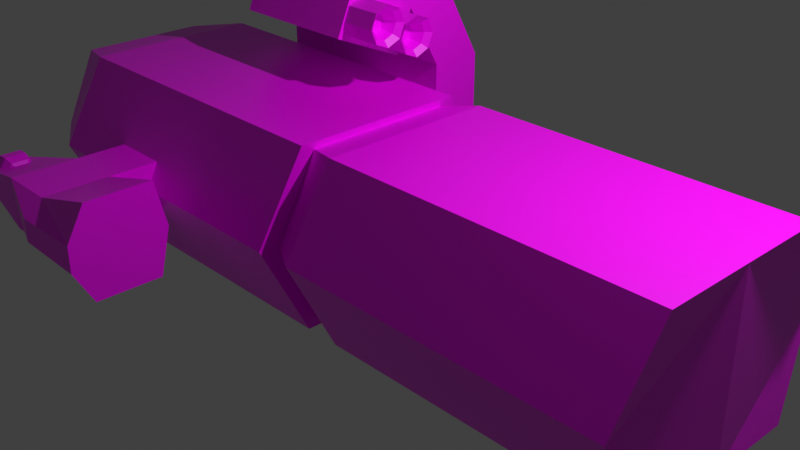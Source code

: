 # Source: provider.blend  (saved by Blender 3.0.42; exported with 4.5.12 LTS)
import bpy
from mathutils import Matrix  # noqa: F401  (used for matrix-valued properties, if any)

bpy.ops.wm.read_factory_settings(use_empty=True)
scene = bpy.context.scene
scene.name = 'Scene'

# ---- collections
col_collection = bpy.data.collections.new('Collection'); scene.collection.children.link(col_collection)

# ---- images (referenced by path relative to the original .blend; pixels are not part of the script)
import os
ASSET_DIR = os.environ.get("B2B_ASSET_DIR", "")  # directory of the original .blend (textures are referenced by path, not embedded)
HERE = os.path.dirname(os.path.abspath(__file__))  # packed textures are extracted next to this script under _unpacked/

def load_image(name, relpath, width, height, colorspace="sRGB"):
    """Load a texture the original file referenced (path relative to the .blend, or extracted next to this script)."""
    p = next((c for c in (os.path.join(HERE, relpath), os.path.join(ASSET_DIR, relpath)) if relpath and os.path.exists(c)), "")
    if p:
        img = bpy.data.images.load(p, check_existing=True)
        img.name = name
    else:  # same state as the original file: an image datablock whose file is absent (Cycles renders it pink)
        img = bpy.data.images.new(name, width, height)
        img.source = "FILE"
        img.filepath = "//" + (relpath or name)
    img.colorspace_settings.name = colorspace
    return img
img_untitled = load_image('Untitled', 'provider_base.png', 1024, 1024, 'sRGB')
img_untitled_002 = load_image('Untitled.002', 'provider_paint.png', 1024, 1024, 'sRGB')
img_untitled_001 = load_image('Untitled.001', 'provider_lights.png', 1024, 1024, 'sRGB')

# ---- materials (node trees are filled in below, after node groups)
mat_material = bpy.data.materials.new('Material')
mat_material.alpha_threshold = 0.0
mat_material.use_transparent_shadow = False
mat_material.line_color = (0.0, 0.0, 0.0, 1.0)

# ---- material node trees
mat_material.use_nodes = True; mat_material.node_tree.nodes.clear()
_N = mat_material.node_tree.nodes; _L = mat_material.node_tree.links
n0 = _N.new('ShaderNodeBsdfPrincipled'); n0.name = 'Principled BSDF'; n0.location = (-243, 359)
n0.hide = True
n0.distribution = 'GGX'
n0.subsurface_method = 'BURLEY'
n0.inputs[2].default_value = 0.4
n0.inputs[3].default_value = 1.45
n0.inputs[27].default_value = (0.0, 0.0, 0.0, 1.0)
n0.inputs[28].default_value = 1.0
n1 = _N.new('ShaderNodeOutputMaterial'); n1.name = 'Material Output'; n1.location = (300, 300)
n2 = _N.new('ShaderNodeMixShader'); n2.name = 'Mix Shader'; n2.location = (106, 442)
n3 = _N.new('ShaderNodeMixShader'); n3.name = 'Mix Shader.001'; n3.location = (94, 217)
n4 = _N.new('ShaderNodeTexImage'); n4.name = 'Image Texture'; n4.location = (-614, 465)
n4.image = img_untitled
n5 = _N.new('ShaderNodeTexImage'); n5.name = 'Image Texture.002'; n5.location = (-601, -96)
n5.image = img_untitled_002
n6 = _N.new('ShaderNodeBsdfPrincipled'); n6.name = 'Principled BSDF.001'; n6.location = (-238, 106)
n6.hide = True
n6.distribution = 'GGX'
n6.subsurface_method = 'BURLEY'
n6.inputs[2].default_value = 0.4
n6.inputs[3].default_value = 1.45
n6.inputs[27].default_value = (0.0, 0.0, 0.0, 1.0)
n6.inputs[28].default_value = 1.0
n7 = _N.new('ShaderNodeTexImage'); n7.name = 'Image Texture.001'; n7.location = (-593, 200)
n7.image = img_untitled_001
n8 = _N.new('ShaderNodeBsdfPrincipled'); n8.name = 'Principled BSDF.002'; n8.location = (-233, -137)
n8.hide = True
n8.distribution = 'GGX'
n8.subsurface_method = 'BURLEY'
n8.inputs[2].default_value = 0.4
n8.inputs[3].default_value = 1.45
n8.inputs[27].default_value = (0.0, 0.0, 0.0, 1.0)
n8.inputs[28].default_value = 1.0
_L.new(n4.outputs[0], n0.inputs[0])
_L.new(n7.outputs[0], n6.inputs[0])
_L.new(n5.outputs[0], n8.inputs[0])
_L.new(n7.outputs[1], n2.inputs[0])
_L.new(n5.outputs[1], n3.inputs[0])
_L.new(n0.outputs[0], n2.inputs[1])
_L.new(n6.outputs[0], n2.inputs[2])
_L.new(n2.outputs[0], n3.inputs[1])
_L.new(n8.outputs[0], n3.inputs[2])
_L.new(n3.outputs[0], n1.inputs[0])
n1.is_active_output = True

# ---- world
world_world = bpy.data.worlds.new('World'); scene.world = world_world
world_world.use_nodes = True; world_world.node_tree.nodes.clear()
_N = world_world.node_tree.nodes; _L = world_world.node_tree.links
n0 = _N.new('ShaderNodeOutputWorld'); n0.name = 'World Output'; n0.location = (300, 300)
n1 = _N.new('ShaderNodeBackground'); n1.name = 'Background'; n1.location = (10, 300)
n1.inputs[0].default_value = (0.05088, 0.05088, 0.05088, 1.0)
_L.new(n1.outputs[0], n0.inputs[0])
n0.is_active_output = True
world_world.color = (0.05088, 0.05088, 0.05088)
world_world.use_sun_shadow = False
world_world.sun_shadow_jitter_overblur = 0.0

# ---- cameras
cam_camera = bpy.data.cameras.new('Camera')
cam_camera.clip_end = 100.0
cam_camera.ortho_scale = 7.314

# ---- lights
light_light = bpy.data.lights.new('Light', 'POINT')
light_light.transmission_factor = 0.0
light_light.energy = 1000.0
light_light.shadow_soft_size = 0.1
light_light.shadow_maximum_resolution = 0.006
light_light.use_absolute_resolution = True

# ---- meshes
me_cube = bpy.data.meshes.new('Cube')
me_cube.from_pydata([(-4.995, -1.002, 1.0), (-4.873, -1.473, -4.527e-07), (-1.312, -1.002, 1.0), (-1.189, -1.473, -1.307e-07), (-0.5185, -1.082, -3.79e-08), (-0.6081, -0.7385, 0.8654), (-0.9044, -1.002, 1.0), (-0.7818, -1.473, -9.506e-08), (2.779, -1.002, 1.0), (2.901, -1.473, 2.269e-07), (3.572, -1.082, 3.197e-07), (3.483, -0.7385, 0.8654), (-4.995, 0.9976, 1.0), (-4.873, 1.468, -1.956e-07), (-4.995, -0.002428, 1.0), (-4.995, -0.002427, -3.349e-07), (-1.312, 0.9976, 1.0), (-1.189, 1.468, 1.264e-07), (-1.312, -0.002427, 1.0), (-1.312, -0.002427, -1.287e-08), (-0.5185, 1.077, 1.509e-07), (-0.6081, -0.002427, 4.867e-08), (-0.6081, -0.002427, 0.8654), (-0.6081, 0.7336, 0.8654), (-0.9044, 0.9976, 1.0), (-0.7818, 1.468, 1.62e-07), (-0.9044, -0.002427, 1.0), (-0.9044, -0.002427, 2.277e-08), (2.779, 0.9976, 1.0), (2.901, 1.468, 4.84e-07), (2.779, -0.002427, 1.0), (2.779, -0.002427, 3.448e-07), (3.572, 1.077, 5.085e-07), (3.483, -0.002427, 4.063e-07), (3.483, -0.002427, 0.8654), (3.483, 0.7336, 0.8654), (2.454, -1.614, 1.755e-07), (2.454, -1.614, 1.0), (2.454, -2.246, 1.201e-07), (2.454, -2.246, 1.0), (-0.07374, -1.614, -4.548e-08), (-0.07374, -1.614, 1.0), (-0.07374, -2.246, -1.008e-07), (-0.07374, -2.246, 1.0), (1.474, -1.614, 8.986e-08), (1.474, -1.614, 0.5481), (0.3782, -1.614, 0.5481), (0.3782, -1.614, -5.972e-09), (1.474, -0.9503, 1.479e-07), (1.474, -0.9503, 0.5481), (0.3782, -0.9503, 0.5481), (0.3782, -0.9503, 5.202e-08), (1.926, -1.211, 1.725), (1.926, -1.844, 1.725), (-0.07374, -1.844, 1.725), (-0.07374, -1.211, 1.725), (1.451, -0.3831, 2.078), (1.646, -1.016, 2.078), (-0.07374, -1.016, 2.078), (-0.07374, -0.3831, 2.078), (-0.07374, -1.005, 1.242), (1.926, -1.005, 1.242), (-0.07374, -0.1771, 1.596), (1.442, -0.1771, 1.596), (1.843, 1.909, 4.301e-07), (1.841, 1.903, 0.2914), (1.841, 0.9805, 3.487e-07), (1.841, 0.9805, 0.2914), (1.177, 1.796, 3.62e-07), (1.177, 1.903, 0.2914), (1.177, 0.9805, 2.907e-07), (1.177, 0.9805, 0.2914), (1.841, 2.656, 4.952e-07), (1.841, 2.656, 0.2914), (1.177, 2.656, 0.2914), (1.177, 2.869, 4.558e-07), (2.918, 2.145, 5.446e-07), (2.916, 2.139, 0.05461), (2.916, 2.535, 5.785e-07), (2.916, 2.535, 0.05461), (-0.03452, -0.7205, 1.756), (-0.4893, -0.7205, 1.756), (-0.03452, -0.6539, 1.596), (-0.4893, -0.6539, 1.596), (-0.03452, -0.4931, 1.529), (-0.4893, -0.4931, 1.529), (-0.03452, -0.3323, 1.596), (-0.4893, -0.3323, 1.596), (-0.03452, -0.2657, 1.756), (-0.4893, -0.2657, 1.756), (-0.03452, -0.3323, 1.917), (-0.4893, -0.3323, 1.917), (-0.03452, -0.4931, 1.984), (-0.4893, -0.4931, 1.984), (-0.03452, -0.6539, 1.917), (-0.4893, -0.6539, 1.917), (-0.4318, -0.6067, 1.643), (-0.4318, -0.6538, 1.756), (-0.4318, -0.4931, 1.596), (-0.4318, -0.3795, 1.643), (-0.4318, -0.3325, 1.756), (-0.4318, -0.3795, 1.87), (-0.4318, -0.4931, 1.917), (-0.4318, -0.6067, 1.87), (-0.2745, -0.5769, 1.673), (-0.2745, -0.6117, 1.756), (-0.2745, -0.4931, 1.638), (-0.2745, -0.4093, 1.673), (-0.2745, -0.3746, 1.756), (-0.2745, -0.4093, 1.84), (-0.2745, -0.4931, 1.875), (-0.2745, -0.5769, 1.84), (-0.03452, -1.129, 1.568), (-0.4893, -1.129, 1.568), (-0.03452, -1.062, 1.407), (-0.4893, -1.062, 1.407), (-0.03452, -0.9011, 1.34), (-0.4893, -0.9011, 1.34), (-0.03452, -0.7403, 1.407), (-0.4893, -0.7403, 1.407), (-0.03452, -0.6737, 1.568), (-0.4893, -0.6737, 1.568), (-0.03452, -0.7403, 1.728), (-0.4893, -0.7403, 1.728), (-0.03452, -0.9011, 1.795), (-0.4893, -0.9011, 1.795), (-0.03452, -1.062, 1.728), (-0.4893, -1.062, 1.728), (-0.4318, -1.015, 1.454), (-0.4318, -1.062, 1.568), (-0.4318, -0.9011, 1.407), (-0.4318, -0.7875, 1.454), (-0.4318, -0.7404, 1.568), (-0.4318, -0.7875, 1.681), (-0.4318, -0.9011, 1.728), (-0.4318, -1.015, 1.681), (-0.2745, -0.9849, 1.484), (-0.2745, -1.02, 1.568), (-0.2745, -0.9011, 1.449), (-0.2745, -0.8173, 1.484), (-0.2745, -0.7826, 1.568), (-0.2745, -0.8173, 1.651), (-0.2745, -0.9011, 1.686), (-0.2745, -0.9849, 1.651), (0.3058, 1.903, 0.5366), (0.3058, 1.774, 2.839e-07), (0.3058, 2.656, 0.5366), (0.3058, 2.869, 3.796e-07), (0.3058, 2.869, 0.1504), (1.177, 2.869, 0.131), (2.284, 2.216, 0.0537), (2.351, 2.132, 0.0537), (2.556, 2.085, 0.0537), (2.653, 2.132, 0.0537), (2.72, 2.216, 0.0537), (2.26, 2.321, 0.0537), (2.284, 2.426, 0.0537), (2.351, 2.51, 0.0537), (2.448, 2.557, 0.0537), (2.556, 2.557, 0.0537), (2.653, 2.51, 0.0537), (2.72, 2.426, 0.0537), (2.744, 2.321, 0.0537), (2.284, 2.373, 0.1446), (2.351, 2.415, 0.2175), (2.448, 2.439, 0.2579), (2.556, 2.439, 0.2579), (2.653, 2.415, 0.2175), (2.72, 2.373, 0.1446), (2.284, 2.268, 0.1446), (2.351, 2.226, 0.2175), (2.448, 2.203, 0.2579), (2.556, 2.203, 0.2579), (2.653, 2.226, 0.2175), (2.72, 2.268, 0.1446), (2.448, 2.085, 0.0537)], [], [(0, 2, 18, 14), (3, 19, 21, 4), (1, 0, 14, 15), (3, 2, 0, 1), (21, 22, 5, 4), (18, 2, 5, 22), (2, 3, 4, 5), (6, 8, 30, 26), (9, 31, 33, 10), (7, 6, 26, 27), (9, 8, 6, 7), (33, 34, 11, 10), (30, 8, 11, 34), (8, 9, 10, 11), (12, 14, 18, 16), (17, 20, 21, 19), (13, 15, 14, 12), (17, 13, 12, 16), (21, 20, 23, 22), (18, 22, 23, 16), (16, 23, 20, 17), (19, 21, 22, 18), (24, 26, 30, 28), (29, 32, 33, 31), (25, 27, 26, 24), (29, 25, 24, 28), (33, 32, 35, 34), (30, 34, 35, 28), (28, 35, 32, 29), (31, 33, 34, 30), (36, 37, 39, 38), (38, 39, 43, 42), (42, 43, 41, 40), (41, 43, 54, 55), (46, 45, 49, 50), (41, 37, 45, 46), (40, 41, 46, 47), (37, 36, 44, 45), (47, 46, 50, 51), (45, 44, 48, 49), (55, 54, 58, 59), (39, 37, 52, 53), (37, 41, 55, 52), (43, 39, 53, 54), (58, 57, 56, 59), (53, 52, 56, 57), (55, 59, 62, 60), (54, 53, 57, 58), (61, 60, 62, 63), (59, 56, 63, 62), (52, 55, 60, 61), (56, 52, 61, 63), (64, 65, 67, 66), (70, 71, 69, 68), (69, 65, 73, 74), (75, 149, 74, 73, 72), (71, 67, 65, 69), (68, 69, 144, 145), (65, 64, 76, 77), (77, 76, 78, 79), (73, 65, 77, 79), (72, 73, 79, 78), (80, 81, 83, 82), (82, 83, 85, 84), (84, 85, 87, 86), (86, 87, 89, 88), (88, 89, 91, 90), (90, 91, 93, 92), (87, 85, 98, 99), (92, 93, 95, 94), (94, 95, 81, 80), (103, 102, 110, 111), (93, 91, 101, 102), (89, 87, 99, 100), (95, 93, 102, 103), (85, 83, 96, 98), (91, 89, 100, 101), (81, 95, 103, 97), (83, 81, 97, 96), (104, 105, 111, 110, 109, 108, 107, 106), (101, 100, 108, 109), (99, 98, 106, 107), (96, 97, 105, 104), (97, 103, 111, 105), (102, 101, 109, 110), (100, 99, 107, 108), (98, 96, 104, 106), (112, 113, 115, 114), (114, 115, 117, 116), (116, 117, 119, 118), (118, 119, 121, 120), (120, 121, 123, 122), (122, 123, 125, 124), (119, 117, 130, 131), (124, 125, 127, 126), (126, 127, 113, 112), (135, 134, 142, 143), (125, 123, 133, 134), (121, 119, 131, 132), (127, 125, 134, 135), (117, 115, 128, 130), (123, 121, 132, 133), (113, 127, 135, 129), (115, 113, 129, 128), (136, 137, 143, 142, 141, 140, 139, 138), (133, 132, 140, 141), (131, 130, 138, 139), (128, 129, 137, 136), (129, 135, 143, 137), (134, 133, 141, 142), (132, 131, 139, 140), (130, 128, 136, 138), (145, 144, 146, 148, 147), (69, 74, 146, 144), (74, 149, 148, 146), (148, 149, 75, 147), (157, 156, 163, 164), (162, 161, 168), (160, 159, 166, 167), (158, 157, 164, 165), (156, 155, 163), (161, 160, 167, 168), (159, 158, 165, 166), (162, 168, 174), (167, 166, 172, 173), (165, 164, 170, 171), (163, 155, 169), (168, 167, 173, 174), (166, 165, 171, 172), (164, 163, 169, 170), (173, 172, 152, 153), (171, 170, 151, 175), (169, 155, 150), (174, 173, 153, 154), (172, 171, 175, 152), (170, 169, 150, 151), (162, 174, 154)])
_uv = me_cube.uv_layers.new(name='UVMap')
_uv.uv.foreach_set('vector', [0.2017, 0.9806, 0.2017, 0.4082, 0.3571, 0.4082, 0.3571, 0.9806, 0.366, 0.7926, 0.3574, 0.5634, 0.4667, 0.5685, 0.4729, 0.7367, 0.4732, 0.4082, 0.6294, 0.4821, 0.6294, 0.6375, 0.474, 0.6375, 0.02971, 0.4082, 0.2015, 0.4272, 0.2015, 0.9996, 0.02971, 0.9806, 0.3579, 0.7929, 0.4924, 0.7929, 0.4924, 0.9072, 0.3574, 0.9612, 0.6128, 0.9483, 0.6128, 0.7929, 0.7242, 0.8339, 0.7242, 0.9483, 0.6125, 0.7929, 0.6125, 0.9657, 0.4927, 0.9517, 0.4946, 0.8064, 0.2017, 0.9806, 0.2017, 0.4082, 0.3571, 0.4082, 0.3571, 0.9806, 0.366, 0.7926, 0.3574, 0.5634, 0.4667, 0.5685, 0.4729, 0.7367, 0.4732, 0.4082, 0.6294, 0.4821, 0.6294, 0.6375, 0.474, 0.6375, 0.02971, 0.4082, 0.2015, 0.4272, 0.2015, 0.9996, 0.02971, 0.9806, 0.3579, 0.7929, 0.4924, 0.7929, 0.4924, 0.9072, 0.3574, 0.9612, 0.6128, 0.9483, 0.6128, 0.7929, 0.7242, 0.8339, 0.7242, 0.9483, 0.6125, 0.7929, 0.6125, 0.9657, 0.4927, 0.9517, 0.4946, 0.8064, 0.2017, 0.9806, 0.3571, 0.9806, 0.3571, 0.4082, 0.2017, 0.4082, 0.366, 0.7926, 0.4729, 0.7367, 0.4667, 0.5685, 0.3574, 0.5634, 0.4732, 0.4082, 0.474, 0.6375, 0.6294, 0.6375, 0.6294, 0.4821, 0.02971, 0.4082, 0.02971, 0.9806, 0.2015, 0.9996, 0.2015, 0.4272, 0.3579, 0.7929, 0.3574, 0.9612, 0.4924, 0.9072, 0.4924, 0.7929, 0.6128, 0.9483, 0.7242, 0.9483, 0.7242, 0.8339, 0.6128, 0.7929, 0.6125, 0.7929, 0.4946, 0.8064, 0.4927, 0.9517, 0.6125, 0.9657, 0.3574, 0.5634, 0.4667, 0.5685, 0.4729, 0.4341, 0.3646, 0.4082, 0.2017, 0.9806, 0.3571, 0.9806, 0.3571, 0.4082, 0.2017, 0.4082, 0.366, 0.7926, 0.4729, 0.7367, 0.4667, 0.5685, 0.3574, 0.5634, 0.4732, 0.4082, 0.474, 0.6375, 0.6294, 0.6375, 0.6294, 0.4821, 0.02971, 0.4082, 0.02971, 0.9806, 0.2015, 0.9996, 0.2015, 0.4272, 0.3579, 0.7929, 0.3574, 0.9612, 0.4924, 0.9072, 0.4924, 0.7929, 0.6128, 0.9483, 0.7242, 0.9483, 0.7242, 0.8339, 0.6128, 0.7929, 0.6125, 0.7929, 0.4946, 0.8064, 0.4927, 0.9517, 0.6125, 0.9657, 0.3574, 0.5634, 0.4667, 0.5685, 0.4729, 0.4341, 0.3646, 0.4082, 0.5861, 0.3186, 0.5861, 0.1978, 0.6625, 0.1978, 0.6625, 0.3186, 0.3229, 0.06273, 0.3229, 0.1835, 0.01761, 0.1835, 0.01761, 0.06273, 0.8327, 0.711, 0.7616, 0.6321, 0.8115, 0.5871, 0.8826, 0.666, 0.8115, 0.5871, 0.7616, 0.6321, 0.7419, 0.5463, 0.7918, 0.5013, 0.5324, 0.3354, 0.4, 0.3354, 0.4, 0.2552, 0.5324, 0.2552, 0.883, 0.683, 0.883, 0.4145, 0.931, 0.5185, 0.931, 0.635, 0.9892, 0.683, 0.883, 0.683, 0.931, 0.635, 0.9892, 0.635, 0.883, 0.4145, 0.9892, 0.4145, 0.9892, 0.5185, 0.931, 0.5185, 0.3995, 0.353, 0.3333, 0.353, 0.3333, 0.2729, 0.3995, 0.2729, 0.08382, 0.3647, 0.01761, 0.3647, 0.01761, 0.2846, 0.08382, 0.2846, 0.7918, 0.5013, 0.7419, 0.5463, 0.7821, 0.4595, 0.8321, 0.4145, 0.85, 0.1174, 0.8897, 0.1772, 0.8302, 0.2715, 0.7905, 0.2117, 0.7901, 0.1174, 0.7901, 0.4042, 0.696, 0.4042, 0.696, 0.1772, 0.3229, 0.2841, 0.01761, 0.2841, 0.08131, 0.184, 0.3229, 0.184, 0.5092, 0.2209, 0.5092, 0.01319, 0.5856, 0.0368, 0.5856, 0.2209, 0.7905, 0.2117, 0.8302, 0.2715, 0.83, 0.3871, 0.7997, 0.3183, 0.7918, 0.5013, 0.8321, 0.4145, 0.8826, 0.438, 0.8424, 0.5248, 0.5087, 0.01319, 0.5087, 0.2548, 0.4, 0.2209, 0.4, 0.01319, 0.8901, 0.3444, 0.8901, 0.1174, 0.9923, 0.1174, 0.9923, 0.2894, 0.6494, 0.01319, 0.6494, 0.1973, 0.5861, 0.1963, 0.5861, 0.01319, 0.3995, 0.03085, 0.3995, 0.2724, 0.3361, 0.2724, 0.3361, 0.03085, 0.83, 0.3871, 0.8302, 0.2715, 0.8897, 0.2716, 0.8895, 0.3876, 0.9548, 0.7364, 0.9816, 0.7364, 0.9816, 0.8213, 0.9548, 0.8213, 0.9816, 0.9064, 0.9548, 0.9064, 0.9548, 0.8215, 0.9816, 0.8215, 0.7478, 0.8988, 0.7478, 0.8377, 0.8171, 0.8377, 0.8171, 0.8988, 0.8666, 0.8964, 0.8546, 0.8964, 0.8398, 0.8964, 0.8398, 0.8354, 0.8666, 0.8354, 0.9278, 0.8213, 0.8667, 0.8213, 0.8667, 0.7364, 0.9278, 0.7364, 0.9161, 0.9017, 0.8893, 0.9017, 0.8667, 0.8215, 0.9161, 0.8215, 0.9279, 0.7364, 0.9547, 0.7364, 0.9547, 0.8354, 0.9497, 0.8354, 0.9213, 0.8908, 0.9162, 0.8908, 0.9162, 0.8215, 0.9213, 0.8215, 0.8171, 0.8377, 0.7478, 0.8377, 0.7478, 0.7364, 0.8171, 0.7364, 0.8666, 0.8354, 0.8398, 0.8354, 0.8616, 0.7364, 0.8666, 0.7364, 0.2081, 0.3155, 0.2081, 0.3836, 0.182, 0.3836, 0.182, 0.3155, 0.182, 0.3155, 0.182, 0.3836, 0.156, 0.3836, 0.156, 0.3155, 0.156, 0.3155, 0.156, 0.3836, 0.1299, 0.3836, 0.1299, 0.3155, 0.1299, 0.3155, 0.1299, 0.3836, 0.1039, 0.3836, 0.1039, 0.3155, 0.3123, 0.3155, 0.3123, 0.3836, 0.2862, 0.3836, 0.2862, 0.3155, 0.2862, 0.3155, 0.2862, 0.3836, 0.2602, 0.3836, 0.2602, 0.3155, 0.7235, 0.09724, 0.6976, 0.09462, 0.7027, 0.08244, 0.721, 0.08429, 0.2602, 0.3155, 0.2602, 0.3836, 0.2341, 0.3836, 0.2341, 0.3155, 0.2341, 0.3155, 0.2341, 0.3836, 0.2081, 0.3836, 0.2081, 0.3155, 0.8376, 0.07633, 0.82, 0.07094, 0.8294, 0.04846, 0.8424, 0.05245, 0.6976, 0.01164, 0.7235, 0.009023, 0.721, 0.02197, 0.7027, 0.02382, 0.7465, 0.08504, 0.7235, 0.09724, 0.721, 0.08429, 0.7372, 0.07568, 0.6775, 0.0282, 0.6976, 0.01164, 0.7027, 0.02382, 0.6884, 0.03552, 0.6976, 0.09462, 0.6775, 0.07806, 0.6884, 0.07075, 0.7027, 0.08244, 0.7235, 0.009023, 0.7465, 0.02122, 0.7372, 0.03059, 0.721, 0.02197, 0.6699, 0.05313, 0.6775, 0.0282, 0.6884, 0.03552, 0.6831, 0.05313, 0.6775, 0.07806, 0.6699, 0.05313, 0.6831, 0.05313, 0.6884, 0.07075, 0.6931, 0.0973, 0.7027, 0.1069, 0.7027, 0.1205, 0.6931, 0.1301, 0.6795, 0.1301, 0.6699, 0.1205, 0.6699, 0.1069, 0.6795, 0.0973, 0.8038, 0.06218, 0.7897, 0.0504, 0.807, 0.03331, 0.8175, 0.042, 0.908, 0.06218, 0.8918, 0.07094, 0.8824, 0.04846, 0.8944, 0.042, 0.8742, 0.07633, 0.8559, 0.07816, 0.8559, 0.05379, 0.8694, 0.05245, 0.8559, 0.07816, 0.8376, 0.07633, 0.8424, 0.05245, 0.8559, 0.05379, 0.82, 0.07094, 0.8038, 0.06218, 0.8175, 0.042, 0.8294, 0.04846, 0.9222, 0.0504, 0.908, 0.06218, 0.8944, 0.042, 0.9048, 0.03331, 0.8918, 0.07094, 0.8742, 0.07633, 0.8694, 0.05245, 0.8824, 0.04846, 0.9417, 0.3843, 0.8901, 0.3843, 0.8901, 0.3645, 0.9417, 0.3645, 0.9417, 0.3645, 0.8901, 0.3645, 0.8901, 0.3448, 0.9417, 0.3448, 0.156, 0.3155, 0.156, 0.3836, 0.1299, 0.3836, 0.1299, 0.3155, 0.1299, 0.3155, 0.1299, 0.3836, 0.1039, 0.3836, 0.1039, 0.3155, 0.3123, 0.3155, 0.3123, 0.3836, 0.2862, 0.3836, 0.2862, 0.3155, 0.2862, 0.3155, 0.2862, 0.3836, 0.2602, 0.3836, 0.2602, 0.3155, 0.7235, 0.09724, 0.6976, 0.09462, 0.7027, 0.08244, 0.721, 0.08429, 0.2602, 0.3155, 0.2602, 0.3836, 0.2341, 0.3836, 0.2341, 0.3155, 0.2341, 0.3155, 0.2341, 0.3836, 0.2081, 0.3836, 0.2081, 0.3155, 0.8376, 0.07633, 0.82, 0.07094, 0.8294, 0.04846, 0.8424, 0.05245, 0.6976, 0.01164, 0.7235, 0.009023, 0.721, 0.02197, 0.7027, 0.02382, 0.7465, 0.08504, 0.7235, 0.09724, 0.721, 0.08429, 0.7372, 0.07568, 0.6775, 0.0282, 0.6976, 0.01164, 0.7027, 0.02382, 0.6884, 0.03552, 0.6976, 0.09462, 0.6775, 0.07806, 0.6884, 0.07075, 0.7027, 0.08244, 0.7235, 0.009023, 0.7465, 0.02122, 0.7372, 0.03059, 0.721, 0.02197, 0.6699, 0.05313, 0.6775, 0.0282, 0.6884, 0.03552, 0.6831, 0.05313, 0.6775, 0.07806, 0.6699, 0.05313, 0.6831, 0.05313, 0.6884, 0.07075, 0.6931, 0.0973, 0.7027, 0.1069, 0.7027, 0.1205, 0.6931, 0.1301, 0.6795, 0.1301, 0.6699, 0.1205, 0.6699, 0.1069, 0.6795, 0.0973, 0.8038, 0.06218, 0.7897, 0.0504, 0.807, 0.03331, 0.8175, 0.042, 0.908, 0.06218, 0.8918, 0.07094, 0.8824, 0.04846, 0.8944, 0.042, 0.8742, 0.07633, 0.8559, 0.07816, 0.8559, 0.05379, 0.8694, 0.05245, 0.8559, 0.07816, 0.8376, 0.07633, 0.8424, 0.05245, 0.8559, 0.05379, 0.82, 0.07094, 0.8038, 0.06218, 0.8175, 0.042, 0.8294, 0.04846, 0.9222, 0.0504, 0.908, 0.06218, 0.8944, 0.042, 0.9048, 0.03331, 0.8918, 0.07094, 0.8742, 0.07633, 0.8694, 0.05245, 0.8824, 0.04846, 0.8667, 0.9512, 0.8667, 0.9018, 0.936, 0.9018, 0.936, 0.9373, 0.936, 0.9512, 0.7478, 0.8988, 0.8171, 0.8988, 0.8171, 0.9821, 0.7478, 0.9821, 0.8398, 0.8964, 0.8546, 0.8964, 0.8528, 0.9766, 0.8172, 0.9766, 0.8528, 0.9766, 0.8546, 0.8964, 0.8666, 0.8964, 0.8666, 0.9766, 0.5001, 0.7062, 0.5138, 0.6785, 0.5387, 0.6852, 0.5419, 0.7042, 0.5906, 0.7818, 0.561, 0.784, 0.5727, 0.7636, 0.5345, 0.7777, 0.5127, 0.7609, 0.5527, 0.7351, 0.561, 0.7493, 0.5001, 0.7356, 0.5001, 0.7062, 0.5419, 0.7042, 0.5465, 0.7203, 0.5138, 0.6785, 0.5391, 0.6597, 0.5387, 0.6852, 0.561, 0.784, 0.5345, 0.7777, 0.561, 0.7493, 0.5727, 0.7636, 0.5127, 0.7609, 0.5001, 0.7356, 0.5465, 0.7203, 0.5527, 0.7351, 0.5906, 0.7818, 0.5727, 0.7636, 0.591, 0.7562, 0.561, 0.7493, 0.5527, 0.7351, 0.5833, 0.7211, 0.5879, 0.7373, 0.5465, 0.7203, 0.5419, 0.7042, 0.5688, 0.6922, 0.5771, 0.7063, 0.5387, 0.6852, 0.5391, 0.6597, 0.5571, 0.6778, 0.5727, 0.7636, 0.561, 0.7493, 0.5879, 0.7373, 0.591, 0.7562, 0.5527, 0.7351, 0.5465, 0.7203, 0.5771, 0.7063, 0.5833, 0.7211, 0.5419, 0.7042, 0.5387, 0.6852, 0.5571, 0.6778, 0.5688, 0.6922, 0.5879, 0.7373, 0.5833, 0.7211, 0.6297, 0.7058, 0.6297, 0.7352, 0.5771, 0.7063, 0.5688, 0.6922, 0.5953, 0.6637, 0.6171, 0.6805, 0.5571, 0.6778, 0.5391, 0.6597, 0.5687, 0.6575, 0.591, 0.7562, 0.5879, 0.7373, 0.6297, 0.7352, 0.616, 0.7629, 0.5833, 0.7211, 0.5771, 0.7063, 0.6171, 0.6805, 0.6297, 0.7058, 0.5688, 0.6922, 0.5571, 0.6778, 0.5687, 0.6575, 0.5953, 0.6637, 0.5906, 0.7818, 0.591, 0.7562, 0.616, 0.7629])
me_cube.materials.append(mat_material)
me_cube.use_remesh_preserve_volume = False
me_cube.use_remesh_preserve_attributes = False
me_cube.use_mirror_vertex_groups = False
me_cube.update()

# ---- objects
ob_main = bpy.data.objects.new('main', me_cube)
ob_light = bpy.data.objects.new('Light', light_light)
ob_camera = bpy.data.objects.new('Camera', cam_camera)
ob_engine = bpy.data.objects.new('engine', None)
ob_engine_001 = bpy.data.objects.new('engine.001', None)
ob_engine_002 = bpy.data.objects.new('engine.002', None)
ob_engine_003 = bpy.data.objects.new('engine.003', None)
ob_turret = bpy.data.objects.new('turret', None)

# ---- transforms, parenting, visibility, modifiers, constraints
ob_main.location = (0.0, 0.0, 0.0)
ob_main.lock_rotations_4d = False
ob_main.empty_display_type = 'ARROWS'
ob_main.lineart.crease_threshold = 0.0
_m = ob_main.modifiers.new('Mirror', 'MIRROR')
_m.use_axis = (False, False, True)
_m.use_clip = True
ob_light.location = (-5.241, -1.008, 5.904)
ob_light.rotation_euler = (3.792, 3.086, 1.866)
ob_light.lock_rotations_4d = False
ob_light.empty_display_type = 'ARROWS'
ob_light.color = (0.0, 0.0, 0.0, 0.0)
ob_light.lineart.crease_threshold = 0.0
ob_camera.location = (-8.524, 6.923, 4.958)
ob_camera.rotation_euler = (1.109, -0.0, -2.327)
ob_camera.lock_rotations_4d = False
ob_camera.empty_display_type = 'ARROWS'
ob_camera.color = (0.0, 0.0, 0.0, 0.0)
ob_camera.display_type = 'WIRE'
ob_camera.lineart.crease_threshold = 0.0
ob_engine.location = (-0.4001, -0.4774, 1.761)
ob_engine.rotation_euler = (-3.142, -3.142, 8.742e-08)
ob_engine.lineart.crease_threshold = 0.0
ob_engine_001.location = (-0.4001, -0.8925, 1.605)
ob_engine_001.rotation_euler = (-3.142, -3.142, 8.742e-08)
ob_engine_001.lineart.crease_threshold = 0.0
ob_engine_002.location = (-0.4001, -0.4774, -1.761)
ob_engine_002.rotation_euler = (-3.142, -3.142, 8.742e-08)
ob_engine_002.lineart.crease_threshold = 0.0
ob_engine_003.location = (-0.4001, -0.8925, -1.605)
ob_engine_003.rotation_euler = (-3.142, -3.142, 8.742e-08)
ob_engine_003.lineart.crease_threshold = 0.0
ob_turret.location = (1.485, 2.291, 0.3375)
ob_turret.rotation_euler = (-3.142, -3.142, 8.742e-08)
ob_turret.lineart.crease_threshold = 0.0

# ---- collection membership
col_collection.objects.link(ob_main)
col_collection.objects.link(ob_light)
col_collection.objects.link(ob_camera)
col_collection.objects.link(ob_engine)
col_collection.objects.link(ob_engine_001)
col_collection.objects.link(ob_engine_002)
col_collection.objects.link(ob_engine_003)
col_collection.objects.link(ob_turret)

# ---- scene / render settings (as saved in the file)
scene.camera = ob_camera
scene.frame_start = 1; scene.frame_end = 250; scene.frame_set(1)
scene.render.engine = 'BLENDER_EEVEE_NEXT'
scene.cycles.use_denoising = False
scene.cycles.samples = 128
scene.cycles.sampling_pattern = 'TABULATED_SOBOL'
scene.cycles.use_adaptive_sampling = False
scene.cycles.use_light_tree = False
scene.view_settings.view_transform = 'Standard'
bpy.context.view_layer.update()

